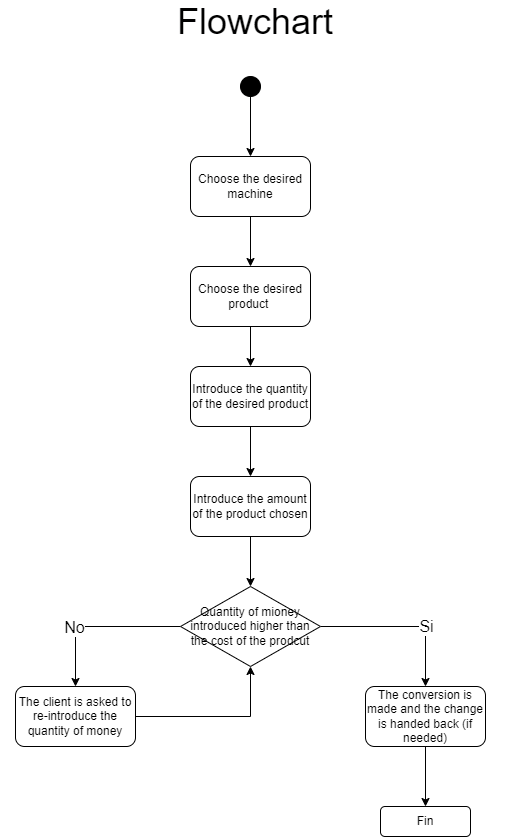

The diagram above was exported from draw.io. Its source (the exported page's mxGraphModel, read from the mxfile embedded in the PNG):
<mxGraphModel dx="1422" dy="705" grid="1" gridSize="10" guides="1" tooltips="1" connect="1" arrows="1" fold="1" page="1" pageScale="1" pageWidth="900" pageHeight="1600" background="#FFFFFF" math="0" shadow="0">
  <root>
    <mxCell id="0" />
    <mxCell id="1" parent="0" />
    <mxCell id="K2EdLHtSjKbzaOvEs4B1-17" style="edgeStyle=orthogonalEdgeStyle;rounded=0;orthogonalLoop=1;jettySize=auto;html=1;exitX=0.5;exitY=1;exitDx=0;exitDy=0;" parent="1" source="K2EdLHtSjKbzaOvEs4B1-1" target="Samp_7zabKm3KnkgqHha-4" edge="1">
      <mxGeometry relative="1" as="geometry">
        <mxPoint x="400" y="220" as="sourcePoint" />
        <mxPoint x="400" y="260" as="targetPoint" />
      </mxGeometry>
    </mxCell>
    <mxCell id="K2EdLHtSjKbzaOvEs4B1-1" value="Choose the desired machine" style="rounded=1;whiteSpace=wrap;html=1;" parent="1" vertex="1">
      <mxGeometry x="340" y="170" width="120" height="60" as="geometry" />
    </mxCell>
    <mxCell id="Samp_7zabKm3KnkgqHha-5" style="edgeStyle=orthogonalEdgeStyle;rounded=0;orthogonalLoop=1;jettySize=auto;html=1;entryX=0.5;entryY=1;entryDx=0;entryDy=0;fontSize=36;" edge="1" parent="1" source="K2EdLHtSjKbzaOvEs4B1-7" target="K2EdLHtSjKbzaOvEs4B1-8">
      <mxGeometry relative="1" as="geometry" />
    </mxCell>
    <mxCell id="K2EdLHtSjKbzaOvEs4B1-7" value="The client is asked to re-introduce the quantity of money" style="rounded=1;whiteSpace=wrap;html=1;" parent="1" vertex="1">
      <mxGeometry x="165" y="700" width="120" height="60" as="geometry" />
    </mxCell>
    <mxCell id="K2EdLHtSjKbzaOvEs4B1-9" style="edgeStyle=orthogonalEdgeStyle;rounded=0;orthogonalLoop=1;jettySize=auto;html=1;entryX=0.5;entryY=0;entryDx=0;entryDy=0;" parent="1" source="K2EdLHtSjKbzaOvEs4B1-8" target="K2EdLHtSjKbzaOvEs4B1-7" edge="1">
      <mxGeometry relative="1" as="geometry">
        <mxPoint x="255" y="700" as="targetPoint" />
      </mxGeometry>
    </mxCell>
    <mxCell id="K2EdLHtSjKbzaOvEs4B1-15" value="No" style="edgeLabel;html=1;align=center;verticalAlign=middle;resizable=0;points=[];fontSize=16;" parent="K2EdLHtSjKbzaOvEs4B1-9" vertex="1" connectable="0">
      <mxGeometry x="-0.075" y="3" relative="1" as="geometry">
        <mxPoint x="-31" y="-3" as="offset" />
      </mxGeometry>
    </mxCell>
    <mxCell id="K2EdLHtSjKbzaOvEs4B1-21" style="edgeStyle=orthogonalEdgeStyle;rounded=0;orthogonalLoop=1;jettySize=auto;html=1;entryX=0.5;entryY=0;entryDx=0;entryDy=0;" parent="1" source="K2EdLHtSjKbzaOvEs4B1-8" target="K2EdLHtSjKbzaOvEs4B1-20" edge="1">
      <mxGeometry relative="1" as="geometry" />
    </mxCell>
    <mxCell id="K2EdLHtSjKbzaOvEs4B1-22" value="Si" style="edgeLabel;html=1;align=center;verticalAlign=middle;resizable=0;points=[];fontSize=16;" parent="K2EdLHtSjKbzaOvEs4B1-21" vertex="1" connectable="0">
      <mxGeometry x="0.4857" relative="1" as="geometry">
        <mxPoint y="-19" as="offset" />
      </mxGeometry>
    </mxCell>
    <mxCell id="K2EdLHtSjKbzaOvEs4B1-8" value="Quantity of mioney introduced higher than the cost of the prodcut" style="rhombus;whiteSpace=wrap;html=1;" parent="1" vertex="1">
      <mxGeometry x="330" y="600" width="140" height="80" as="geometry" />
    </mxCell>
    <mxCell id="K2EdLHtSjKbzaOvEs4B1-12" value="Fin" style="rounded=1;whiteSpace=wrap;html=1;" parent="1" vertex="1">
      <mxGeometry x="530" y="820" width="90" height="30" as="geometry" />
    </mxCell>
    <mxCell id="Samp_7zabKm3KnkgqHha-6" style="edgeStyle=orthogonalEdgeStyle;rounded=0;orthogonalLoop=1;jettySize=auto;html=1;entryX=0.5;entryY=0;entryDx=0;entryDy=0;fontSize=36;" edge="1" parent="1" source="K2EdLHtSjKbzaOvEs4B1-20" target="K2EdLHtSjKbzaOvEs4B1-12">
      <mxGeometry relative="1" as="geometry" />
    </mxCell>
    <mxCell id="K2EdLHtSjKbzaOvEs4B1-20" value="The conversion is made and the change is handed back (if needed)" style="rounded=1;whiteSpace=wrap;html=1;" parent="1" vertex="1">
      <mxGeometry x="515" y="700" width="120" height="60" as="geometry" />
    </mxCell>
    <mxCell id="Samp_7zabKm3KnkgqHha-3" value="&lt;font style=&quot;font-size: 36px&quot;&gt;Flowchart&lt;/font&gt;" style="text;html=1;strokeColor=none;fillColor=none;align=center;verticalAlign=middle;whiteSpace=wrap;rounded=0;" vertex="1" parent="1">
      <mxGeometry x="150" y="20" width="510" height="30" as="geometry" />
    </mxCell>
    <mxCell id="Samp_7zabKm3KnkgqHha-20" style="edgeStyle=orthogonalEdgeStyle;rounded=0;orthogonalLoop=1;jettySize=auto;html=1;fontSize=16;" edge="1" parent="1" source="Samp_7zabKm3KnkgqHha-4" target="Samp_7zabKm3KnkgqHha-9">
      <mxGeometry relative="1" as="geometry" />
    </mxCell>
    <mxCell id="Samp_7zabKm3KnkgqHha-4" value="Choose the desired product&amp;nbsp;" style="rounded=1;whiteSpace=wrap;html=1;" vertex="1" parent="1">
      <mxGeometry x="340" y="280" width="120" height="60" as="geometry" />
    </mxCell>
    <mxCell id="Samp_7zabKm3KnkgqHha-8" style="edgeStyle=orthogonalEdgeStyle;rounded=0;orthogonalLoop=1;jettySize=auto;html=1;fontSize=36;" edge="1" parent="1" source="Samp_7zabKm3KnkgqHha-7" target="K2EdLHtSjKbzaOvEs4B1-1">
      <mxGeometry relative="1" as="geometry" />
    </mxCell>
    <mxCell id="Samp_7zabKm3KnkgqHha-7" value="" style="ellipse;whiteSpace=wrap;html=1;aspect=fixed;fontSize=36;fillColor=#000000;" vertex="1" parent="1">
      <mxGeometry x="390" y="90" width="20" height="20" as="geometry" />
    </mxCell>
    <mxCell id="Samp_7zabKm3KnkgqHha-13" style="edgeStyle=orthogonalEdgeStyle;rounded=0;orthogonalLoop=1;jettySize=auto;html=1;fontSize=36;" edge="1" parent="1" source="Samp_7zabKm3KnkgqHha-9" target="Samp_7zabKm3KnkgqHha-19">
      <mxGeometry relative="1" as="geometry">
        <mxPoint x="400" y="510" as="targetPoint" />
      </mxGeometry>
    </mxCell>
    <mxCell id="Samp_7zabKm3KnkgqHha-9" value="Introduce the quantity of the desired product" style="rounded=1;whiteSpace=wrap;html=1;" vertex="1" parent="1">
      <mxGeometry x="340" y="380" width="120" height="60" as="geometry" />
    </mxCell>
    <mxCell id="Samp_7zabKm3KnkgqHha-21" style="edgeStyle=orthogonalEdgeStyle;rounded=0;orthogonalLoop=1;jettySize=auto;html=1;entryX=0.5;entryY=0;entryDx=0;entryDy=0;fontSize=16;" edge="1" parent="1" source="Samp_7zabKm3KnkgqHha-19" target="K2EdLHtSjKbzaOvEs4B1-8">
      <mxGeometry relative="1" as="geometry" />
    </mxCell>
    <mxCell id="Samp_7zabKm3KnkgqHha-19" value="Introduce the amount of the product chosen" style="rounded=1;whiteSpace=wrap;html=1;" vertex="1" parent="1">
      <mxGeometry x="340" y="490" width="120" height="60" as="geometry" />
    </mxCell>
  </root>
</mxGraphModel>